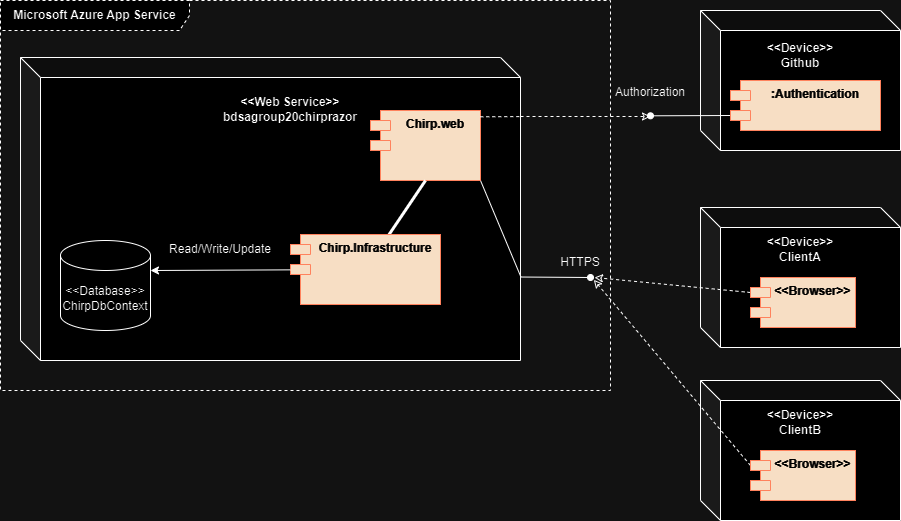

The diagram above was exported from draw.io. Its source (the exported page's mxGraphModel, read from the mxfile embedded in the PNG):
<mxGraphModel dx="2074" dy="1947" grid="1" gridSize="10" guides="1" tooltips="1" connect="1" arrows="1" fold="1" page="1" pageScale="1" pageWidth="1169" pageHeight="827" math="0" shadow="0">
  <root>
    <mxCell id="0" />
    <mxCell id="1" parent="0" />
    <mxCell id="RpA54zO1159HTc-D3rkc-34" value="" style="shape=cube;whiteSpace=wrap;html=1;boundedLbl=1;backgroundOutline=1;darkOpacity=0.05;darkOpacity2=0.1;" parent="1" vertex="1">
      <mxGeometry x="810" y="-323" width="200" height="140" as="geometry" />
    </mxCell>
    <mxCell id="U-NMzmp0E6btDqtCNBT_-2" value="" style="shape=cube;whiteSpace=wrap;html=1;boundedLbl=1;backgroundOutline=1;darkOpacity=0.05;darkOpacity2=0.1;" parent="1" vertex="1">
      <mxGeometry x="810" y="-150" width="200" height="140" as="geometry" />
    </mxCell>
    <mxCell id="WinaYT5nXXhmAbAFLuj--8" style="edgeStyle=none;rounded=0;orthogonalLoop=1;jettySize=auto;html=1;dashed=1;endArrow=classic;endFill=0;exitX=0;exitY=0;exitDx=0;exitDy=15;exitPerimeter=0;" parent="1" source="RpA54zO1159HTc-D3rkc-36" edge="1">
      <mxGeometry relative="1" as="geometry">
        <mxPoint x="704" y="-253" as="targetPoint" />
        <mxPoint x="814" y="-253" as="sourcePoint" />
      </mxGeometry>
    </mxCell>
    <mxCell id="RpA54zO1159HTc-D3rkc-23" value="&lt;b&gt;&amp;lt;&amp;lt;Device&amp;gt;&amp;gt;&lt;br&gt;ClientA&lt;br&gt;&lt;/b&gt;" style="text;html=1;strokeColor=none;fillColor=none;align=center;verticalAlign=middle;whiteSpace=wrap;rounded=0;" parent="1" vertex="1">
      <mxGeometry x="850" y="-296" width="120" height="30" as="geometry" />
    </mxCell>
    <mxCell id="RpA54zO1159HTc-D3rkc-36" value="&lt;b&gt;&amp;lt;&amp;lt;Browser&amp;gt;&amp;gt;&lt;/b&gt;" style="shape=module;align=center;spacingLeft=20;align=center;verticalAlign=top;whiteSpace=wrap;html=1;fillColor=#331A00;strokeColor=#FF2500;fontColor=#ffffff;" parent="1" vertex="1">
      <mxGeometry x="860" y="-253" width="105" height="50" as="geometry" />
    </mxCell>
    <mxCell id="RpA54zO1159HTc-D3rkc-37" value="" style="shape=cube;whiteSpace=wrap;html=1;boundedLbl=1;backgroundOutline=1;darkOpacity=0.05;darkOpacity2=0.1;" parent="1" vertex="1">
      <mxGeometry x="810" y="-520" width="200" height="140" as="geometry" />
    </mxCell>
    <mxCell id="RpA54zO1159HTc-D3rkc-38" value="&lt;b&gt;&amp;lt;&amp;lt;Device&amp;gt;&amp;gt;&lt;br&gt;Github&lt;br&gt;&lt;/b&gt;" style="text;html=1;strokeColor=none;fillColor=none;align=center;verticalAlign=middle;whiteSpace=wrap;rounded=0;" parent="1" vertex="1">
      <mxGeometry x="850" y="-490" width="120" height="30" as="geometry" />
    </mxCell>
    <mxCell id="WinaYT5nXXhmAbAFLuj--11" style="edgeStyle=none;rounded=0;orthogonalLoop=1;jettySize=auto;html=1;exitX=0;exitY=0;exitDx=0;exitDy=35;exitPerimeter=0;endArrow=oval;endFill=1;" parent="1" source="RpA54zO1159HTc-D3rkc-39" edge="1">
      <mxGeometry relative="1" as="geometry">
        <mxPoint x="760" y="-414.69230769230774" as="targetPoint" />
      </mxGeometry>
    </mxCell>
    <mxCell id="RpA54zO1159HTc-D3rkc-39" value="&lt;b&gt;:Authentication&lt;/b&gt;" style="shape=module;align=center;spacingLeft=20;align=center;verticalAlign=top;whiteSpace=wrap;html=1;fillColor=#331A00;strokeColor=#FF2500;fontColor=#ffffff;" parent="1" vertex="1">
      <mxGeometry x="840" y="-450" width="150" height="50" as="geometry" />
    </mxCell>
    <mxCell id="WinaYT5nXXhmAbAFLuj--6" style="edgeStyle=none;rounded=0;orthogonalLoop=1;jettySize=auto;html=1;endArrow=oval;endFill=1;" parent="1" edge="1">
      <mxGeometry relative="1" as="geometry">
        <mxPoint x="700" y="-253" as="targetPoint" />
        <mxPoint x="630.0000000000002" y="-253.48000000000002" as="sourcePoint" />
      </mxGeometry>
    </mxCell>
    <mxCell id="WinaYT5nXXhmAbAFLuj--12" style="edgeStyle=none;rounded=0;orthogonalLoop=1;jettySize=auto;html=1;endArrow=classic;endFill=0;dashed=1;" parent="1" edge="1">
      <mxGeometry relative="1" as="geometry">
        <mxPoint x="760" y="-414" as="targetPoint" />
        <mxPoint x="630" y="-414" as="sourcePoint" />
      </mxGeometry>
    </mxCell>
    <mxCell id="RpA54zO1159HTc-D3rkc-22" value="" style="shape=cube;whiteSpace=wrap;html=1;boundedLbl=1;backgroundOutline=1;darkOpacity=0.05;darkOpacity2=0.1;" parent="1" vertex="1">
      <mxGeometry x="130" y="-473" width="500" height="303" as="geometry" />
    </mxCell>
    <mxCell id="WinaYT5nXXhmAbAFLuj--14" style="edgeStyle=none;rounded=0;orthogonalLoop=1;jettySize=auto;html=1;exitX=1;exitY=1;exitDx=0;exitDy=0;endArrow=none;endFill=0;entryX=1.001;entryY=0.725;entryDx=0;entryDy=0;entryPerimeter=0;" parent="1" source="RpA54zO1159HTc-D3rkc-31" target="RpA54zO1159HTc-D3rkc-22" edge="1">
      <mxGeometry relative="1" as="geometry">
        <mxPoint x="630" y="-250" as="targetPoint" />
      </mxGeometry>
    </mxCell>
    <mxCell id="RpA54zO1159HTc-D3rkc-31" value="&lt;b&gt;Chirp.web&lt;/b&gt;" style="shape=module;align=center;spacingLeft=20;align=center;verticalAlign=top;whiteSpace=wrap;html=1;fillColor=#331A00;strokeColor=#FF2500;fontColor=#ffffff;" parent="1" vertex="1">
      <mxGeometry x="480" y="-420" width="110" height="70" as="geometry" />
    </mxCell>
    <mxCell id="RpA54zO1159HTc-D3rkc-35" value="&lt;b&gt;&amp;lt;&amp;lt;Web Service&amp;gt;&amp;gt;&lt;br&gt;bdsagroup20chirprazor&lt;br&gt;&lt;/b&gt;" style="text;html=1;strokeColor=none;fillColor=none;align=center;verticalAlign=middle;whiteSpace=wrap;rounded=0;" parent="1" vertex="1">
      <mxGeometry x="335" y="-436.5" width="130" height="30" as="geometry" />
    </mxCell>
    <mxCell id="RpA54zO1159HTc-D3rkc-40" value="&lt;b&gt;Microsoft Azure App Service&lt;/b&gt;" style="shape=umlFrame;whiteSpace=wrap;html=1;pointerEvents=0;width=189;height=30;dashed=1;" parent="1" vertex="1">
      <mxGeometry x="110" y="-530" width="610" height="390" as="geometry" />
    </mxCell>
    <mxCell id="RpA54zO1159HTc-D3rkc-43" value="" style="ellipse;whiteSpace=wrap;html=1;align=center;aspect=fixed;fillColor=none;strokeColor=none;resizable=0;perimeter=centerPerimeter;rotatable=0;allowArrows=0;points=[];outlineConnect=1;" parent="1" vertex="1">
      <mxGeometry x="675" y="-290" width="10" height="10" as="geometry" />
    </mxCell>
    <mxCell id="RpA54zO1159HTc-D3rkc-46" value="HTTPS" style="text;html=1;strokeColor=none;fillColor=none;align=center;verticalAlign=middle;whiteSpace=wrap;rounded=0;" parent="1" vertex="1">
      <mxGeometry x="660" y="-283" width="60" height="30" as="geometry" />
    </mxCell>
    <mxCell id="RpA54zO1159HTc-D3rkc-50" value="&amp;lt;&amp;lt;Database&amp;gt;&amp;gt;&lt;br&gt;ChirpDbContext" style="shape=cylinder3;whiteSpace=wrap;html=1;boundedLbl=1;backgroundOutline=1;size=15;rotation=0;" parent="1" vertex="1">
      <mxGeometry x="170" y="-290" width="90" height="90" as="geometry" />
    </mxCell>
    <mxCell id="WinaYT5nXXhmAbAFLuj--16" style="edgeStyle=none;rounded=0;orthogonalLoop=1;jettySize=auto;html=1;entryX=0.5;entryY=1;entryDx=0;entryDy=0;endArrow=none;endFill=0;strokeWidth=3;" parent="1" source="RpA54zO1159HTc-D3rkc-51" target="RpA54zO1159HTc-D3rkc-31" edge="1">
      <mxGeometry relative="1" as="geometry" />
    </mxCell>
    <mxCell id="RpA54zO1159HTc-D3rkc-51" value="&lt;b&gt;Chirp.Infrastructure&lt;/b&gt;" style="shape=module;align=center;spacingLeft=20;align=center;verticalAlign=top;whiteSpace=wrap;html=1;fillColor=#331A00;strokeColor=#FF2500;fontColor=#ffffff;" parent="1" vertex="1">
      <mxGeometry x="400" y="-296" width="150" height="70" as="geometry" />
    </mxCell>
    <mxCell id="WinaYT5nXXhmAbAFLuj--9" style="edgeStyle=none;rounded=0;orthogonalLoop=1;jettySize=auto;html=1;entryX=1;entryY=0;entryDx=0;entryDy=30;entryPerimeter=0;" parent="1" source="RpA54zO1159HTc-D3rkc-51" target="RpA54zO1159HTc-D3rkc-50" edge="1">
      <mxGeometry relative="1" as="geometry" />
    </mxCell>
    <mxCell id="WinaYT5nXXhmAbAFLuj--10" value="Read/Write/Update" style="text;html=1;strokeColor=none;fillColor=none;align=center;verticalAlign=middle;whiteSpace=wrap;rounded=0;rotation=0;" parent="1" vertex="1">
      <mxGeometry x="300" y="-298" width="60" height="34" as="geometry" />
    </mxCell>
    <mxCell id="WinaYT5nXXhmAbAFLuj--13" value="Authorization" style="text;html=1;strokeColor=none;fillColor=none;align=center;verticalAlign=middle;whiteSpace=wrap;rounded=0;" parent="1" vertex="1">
      <mxGeometry x="730" y="-453" width="60" height="30" as="geometry" />
    </mxCell>
    <mxCell id="WinaYT5nXXhmAbAFLuj--15" style="edgeStyle=none;rounded=0;orthogonalLoop=1;jettySize=auto;html=1;entryX=1.003;entryY=0.195;entryDx=0;entryDy=0;entryPerimeter=0;exitX=0.998;exitY=0.09;exitDx=0;exitDy=0;exitPerimeter=0;endArrow=none;endFill=0;dashed=1;" parent="1" source="RpA54zO1159HTc-D3rkc-31" target="RpA54zO1159HTc-D3rkc-22" edge="1">
      <mxGeometry relative="1" as="geometry" />
    </mxCell>
    <mxCell id="U-NMzmp0E6btDqtCNBT_-5" style="edgeStyle=none;rounded=0;orthogonalLoop=1;jettySize=auto;html=1;entryX=0.672;entryY=1.11;entryDx=0;entryDy=0;entryPerimeter=0;dashed=1;endArrow=classic;endFill=0;exitX=0;exitY=0;exitDx=0;exitDy=15;exitPerimeter=0;" parent="1" source="U-NMzmp0E6btDqtCNBT_-4" edge="1">
      <mxGeometry relative="1" as="geometry">
        <mxPoint x="826.508544490277" y="-151" as="sourcePoint" />
        <mxPoint x="703.32" y="-250.69999999999993" as="targetPoint" />
      </mxGeometry>
    </mxCell>
    <mxCell id="U-NMzmp0E6btDqtCNBT_-3" value="&lt;b&gt;&amp;lt;&amp;lt;Device&amp;gt;&amp;gt;&lt;br&gt;ClientB&lt;br&gt;&lt;/b&gt;" style="text;html=1;strokeColor=none;fillColor=none;align=center;verticalAlign=middle;whiteSpace=wrap;rounded=0;" parent="1" vertex="1">
      <mxGeometry x="850" y="-123" width="120" height="30" as="geometry" />
    </mxCell>
    <mxCell id="U-NMzmp0E6btDqtCNBT_-4" value="&lt;b&gt;&amp;lt;&amp;lt;Browser&amp;gt;&amp;gt;&lt;/b&gt;" style="shape=module;align=center;spacingLeft=20;align=center;verticalAlign=top;whiteSpace=wrap;html=1;fillColor=#331A00;strokeColor=#FF2500;fontColor=#ffffff;" parent="1" vertex="1">
      <mxGeometry x="860" y="-80" width="105" height="50" as="geometry" />
    </mxCell>
  </root>
</mxGraphModel>